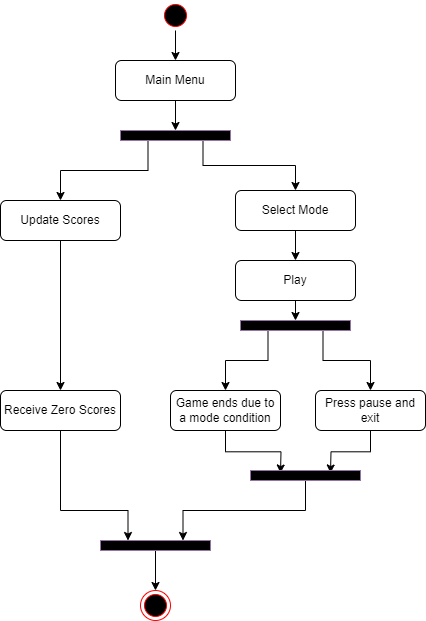

The diagram above was exported from draw.io. Its source (the exported page's mxGraphModel, read from the mxfile embedded in the PNG):
<mxGraphModel dx="1032" dy="533" grid="1" gridSize="10" guides="1" tooltips="1" connect="1" arrows="1" fold="1" page="1" pageScale="1" pageWidth="827" pageHeight="1169" math="0" shadow="0">
  <root>
    <mxCell id="0" />
    <mxCell id="1" parent="0" />
    <mxCell id="DkBBWte92ngzeGAMTICh-42" style="edgeStyle=orthogonalEdgeStyle;rounded=0;orthogonalLoop=1;jettySize=auto;html=1;entryX=0.5;entryY=0;entryDx=0;entryDy=0;" parent="1" source="e-7sYyOjMAjHk_Nyrwx7-25" target="DkBBWte92ngzeGAMTICh-41" edge="1">
      <mxGeometry relative="1" as="geometry" />
    </mxCell>
    <mxCell id="e-7sYyOjMAjHk_Nyrwx7-25" value="Main Menu" style="rounded=1;whiteSpace=wrap;html=1;" parent="1" vertex="1">
      <mxGeometry x="335" y="70" width="120" height="40" as="geometry" />
    </mxCell>
    <mxCell id="DkBBWte92ngzeGAMTICh-1" value="" style="ellipse;html=1;shape=startState;fillColor=#000000;strokeColor=#ff0000;" parent="1" vertex="1">
      <mxGeometry x="380" y="10" width="30" height="30" as="geometry" />
    </mxCell>
    <mxCell id="DkBBWte92ngzeGAMTICh-3" value="" style="endArrow=classic;html=1;rounded=0;entryX=0.5;entryY=0;entryDx=0;entryDy=0;" parent="1" source="DkBBWte92ngzeGAMTICh-1" target="e-7sYyOjMAjHk_Nyrwx7-25" edge="1">
      <mxGeometry width="50" height="50" relative="1" as="geometry">
        <mxPoint x="150" y="170" as="sourcePoint" />
        <mxPoint x="280" y="60" as="targetPoint" />
      </mxGeometry>
    </mxCell>
    <mxCell id="DkBBWte92ngzeGAMTICh-45" style="edgeStyle=orthogonalEdgeStyle;rounded=0;orthogonalLoop=1;jettySize=auto;html=1;exitX=0.25;exitY=1;exitDx=0;exitDy=0;entryX=0.5;entryY=0;entryDx=0;entryDy=0;" parent="1" source="DkBBWte92ngzeGAMTICh-41" target="DkBBWte92ngzeGAMTICh-52" edge="1">
      <mxGeometry relative="1" as="geometry">
        <mxPoint x="287.5" y="190" as="targetPoint" />
      </mxGeometry>
    </mxCell>
    <mxCell id="DkBBWte92ngzeGAMTICh-50" style="edgeStyle=orthogonalEdgeStyle;rounded=0;orthogonalLoop=1;jettySize=auto;html=1;exitX=0.75;exitY=1;exitDx=0;exitDy=0;entryX=0.5;entryY=0;entryDx=0;entryDy=0;" parent="1" source="DkBBWte92ngzeGAMTICh-41" target="DkBBWte92ngzeGAMTICh-51" edge="1">
      <mxGeometry relative="1" as="geometry">
        <mxPoint x="502.5" y="190" as="targetPoint" />
      </mxGeometry>
    </mxCell>
    <mxCell id="DkBBWte92ngzeGAMTICh-41" value="" style="rounded=0;whiteSpace=wrap;html=1;strokeColor=#9673a6;fillColor=#000000;" parent="1" vertex="1">
      <mxGeometry x="340" y="140" width="110" height="10" as="geometry" />
    </mxCell>
    <mxCell id="DkBBWte92ngzeGAMTICh-54" style="edgeStyle=orthogonalEdgeStyle;rounded=0;orthogonalLoop=1;jettySize=auto;html=1;exitX=0.5;exitY=1;exitDx=0;exitDy=0;entryX=0.5;entryY=0;entryDx=0;entryDy=0;" parent="1" source="DkBBWte92ngzeGAMTICh-51" target="DkBBWte92ngzeGAMTICh-53" edge="1">
      <mxGeometry relative="1" as="geometry" />
    </mxCell>
    <mxCell id="DkBBWte92ngzeGAMTICh-51" value="Select Mode" style="rounded=1;whiteSpace=wrap;html=1;" parent="1" vertex="1">
      <mxGeometry x="455" y="200" width="120" height="40" as="geometry" />
    </mxCell>
    <mxCell id="DkBBWte92ngzeGAMTICh-70" style="edgeStyle=orthogonalEdgeStyle;rounded=0;orthogonalLoop=1;jettySize=auto;html=1;exitX=0.5;exitY=1;exitDx=0;exitDy=0;entryX=0.5;entryY=0;entryDx=0;entryDy=0;" parent="1" source="DkBBWte92ngzeGAMTICh-52" target="DkBBWte92ngzeGAMTICh-69" edge="1">
      <mxGeometry relative="1" as="geometry" />
    </mxCell>
    <mxCell id="DkBBWte92ngzeGAMTICh-52" value="Update Scores" style="rounded=1;whiteSpace=wrap;html=1;" parent="1" vertex="1">
      <mxGeometry x="220" y="210" width="120" height="40" as="geometry" />
    </mxCell>
    <mxCell id="DkBBWte92ngzeGAMTICh-57" style="edgeStyle=orthogonalEdgeStyle;rounded=0;orthogonalLoop=1;jettySize=auto;html=1;exitX=0.5;exitY=1;exitDx=0;exitDy=0;entryX=0.5;entryY=0;entryDx=0;entryDy=0;" parent="1" source="DkBBWte92ngzeGAMTICh-53" target="DkBBWte92ngzeGAMTICh-56" edge="1">
      <mxGeometry relative="1" as="geometry" />
    </mxCell>
    <mxCell id="DkBBWte92ngzeGAMTICh-53" value="Play" style="rounded=1;whiteSpace=wrap;html=1;" parent="1" vertex="1">
      <mxGeometry x="455" y="270" width="120" height="40" as="geometry" />
    </mxCell>
    <mxCell id="DkBBWte92ngzeGAMTICh-60" style="edgeStyle=orthogonalEdgeStyle;rounded=0;orthogonalLoop=1;jettySize=auto;html=1;exitX=0.25;exitY=1;exitDx=0;exitDy=0;entryX=0.5;entryY=0;entryDx=0;entryDy=0;" parent="1" source="DkBBWte92ngzeGAMTICh-56" target="DkBBWte92ngzeGAMTICh-59" edge="1">
      <mxGeometry relative="1" as="geometry" />
    </mxCell>
    <mxCell id="DkBBWte92ngzeGAMTICh-62" style="edgeStyle=orthogonalEdgeStyle;rounded=0;orthogonalLoop=1;jettySize=auto;html=1;exitX=0.75;exitY=1;exitDx=0;exitDy=0;entryX=0.5;entryY=0;entryDx=0;entryDy=0;" parent="1" source="DkBBWte92ngzeGAMTICh-56" target="DkBBWte92ngzeGAMTICh-61" edge="1">
      <mxGeometry relative="1" as="geometry" />
    </mxCell>
    <mxCell id="DkBBWte92ngzeGAMTICh-56" value="" style="rounded=0;whiteSpace=wrap;html=1;strokeColor=#9673a6;fillColor=#000000;" parent="1" vertex="1">
      <mxGeometry x="460" y="330" width="110" height="10" as="geometry" />
    </mxCell>
    <mxCell id="DkBBWte92ngzeGAMTICh-67" style="edgeStyle=orthogonalEdgeStyle;rounded=0;orthogonalLoop=1;jettySize=auto;html=1;exitX=0.5;exitY=1;exitDx=0;exitDy=0;entryX=0;entryY=0.5;entryDx=0;entryDy=0;" parent="1" source="DkBBWte92ngzeGAMTICh-59" edge="1">
      <mxGeometry relative="1" as="geometry">
        <mxPoint x="500" y="482.5" as="targetPoint" />
      </mxGeometry>
    </mxCell>
    <mxCell id="DkBBWte92ngzeGAMTICh-59" value="Game ends due to a mode condition" style="rounded=1;whiteSpace=wrap;html=1;" parent="1" vertex="1">
      <mxGeometry x="390" y="400" width="110" height="40" as="geometry" />
    </mxCell>
    <mxCell id="DkBBWte92ngzeGAMTICh-66" style="edgeStyle=orthogonalEdgeStyle;rounded=0;orthogonalLoop=1;jettySize=auto;html=1;exitX=0.5;exitY=1;exitDx=0;exitDy=0;entryX=1;entryY=0.5;entryDx=0;entryDy=0;" parent="1" source="DkBBWte92ngzeGAMTICh-61" edge="1">
      <mxGeometry relative="1" as="geometry">
        <mxPoint x="550" y="482.5" as="targetPoint" />
      </mxGeometry>
    </mxCell>
    <mxCell id="DkBBWte92ngzeGAMTICh-61" value="Press pause and exit" style="rounded=1;whiteSpace=wrap;html=1;" parent="1" vertex="1">
      <mxGeometry x="535" y="400" width="110" height="40" as="geometry" />
    </mxCell>
    <mxCell id="DkBBWte92ngzeGAMTICh-74" style="edgeStyle=orthogonalEdgeStyle;rounded=0;orthogonalLoop=1;jettySize=auto;html=1;exitX=0.5;exitY=1;exitDx=0;exitDy=0;entryX=0.75;entryY=0;entryDx=0;entryDy=0;" parent="1" source="IsAEInKjL-_rvO2oPCQ5-1" target="DkBBWte92ngzeGAMTICh-71" edge="1">
      <mxGeometry relative="1" as="geometry">
        <Array as="points">
          <mxPoint x="525" y="520" />
          <mxPoint x="403" y="520" />
        </Array>
        <mxPoint x="525" y="505" as="sourcePoint" />
      </mxGeometry>
    </mxCell>
    <mxCell id="DkBBWte92ngzeGAMTICh-73" style="edgeStyle=orthogonalEdgeStyle;rounded=0;orthogonalLoop=1;jettySize=auto;html=1;entryX=0.25;entryY=0;entryDx=0;entryDy=0;" parent="1" source="DkBBWte92ngzeGAMTICh-69" target="DkBBWte92ngzeGAMTICh-71" edge="1">
      <mxGeometry relative="1" as="geometry">
        <Array as="points">
          <mxPoint x="280" y="520" />
          <mxPoint x="348" y="520" />
        </Array>
      </mxGeometry>
    </mxCell>
    <mxCell id="DkBBWte92ngzeGAMTICh-69" value="Receive Zero Scores" style="rounded=1;whiteSpace=wrap;html=1;" parent="1" vertex="1">
      <mxGeometry x="220" y="400" width="120" height="40" as="geometry" />
    </mxCell>
    <mxCell id="DkBBWte92ngzeGAMTICh-76" style="edgeStyle=orthogonalEdgeStyle;rounded=0;orthogonalLoop=1;jettySize=auto;html=1;entryX=0.5;entryY=0;entryDx=0;entryDy=0;" parent="1" source="DkBBWte92ngzeGAMTICh-71" target="DkBBWte92ngzeGAMTICh-75" edge="1">
      <mxGeometry relative="1" as="geometry" />
    </mxCell>
    <mxCell id="DkBBWte92ngzeGAMTICh-71" value="" style="rounded=0;whiteSpace=wrap;html=1;strokeColor=#9673a6;fillColor=#000000;" parent="1" vertex="1">
      <mxGeometry x="320" y="550" width="110" height="10" as="geometry" />
    </mxCell>
    <mxCell id="DkBBWte92ngzeGAMTICh-75" value="" style="ellipse;html=1;shape=endState;fillColor=#000000;strokeColor=#ff0000;" parent="1" vertex="1">
      <mxGeometry x="360" y="600" width="30" height="30" as="geometry" />
    </mxCell>
    <mxCell id="IsAEInKjL-_rvO2oPCQ5-1" value="" style="rounded=0;whiteSpace=wrap;html=1;strokeColor=#9673a6;fillColor=#000000;" vertex="1" parent="1">
      <mxGeometry x="470" y="480" width="110" height="10" as="geometry" />
    </mxCell>
  </root>
</mxGraphModel>